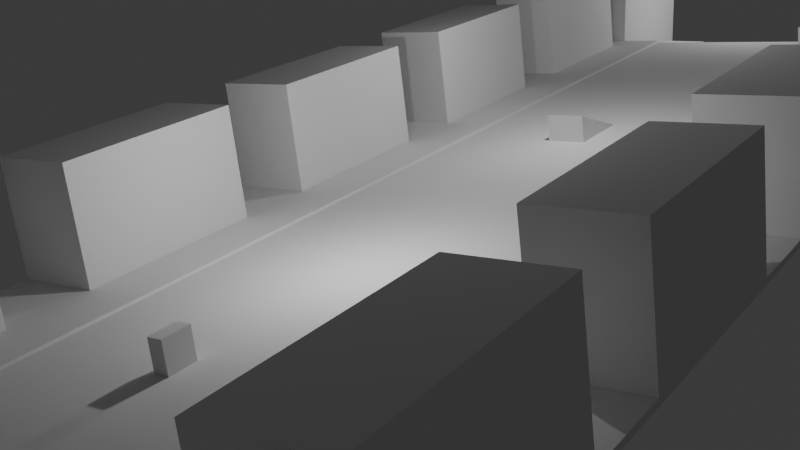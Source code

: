 # Source: jump_seq.blend  (saved by Blender 4.1.23; exported with 4.5.12 LTS)
import bpy
from mathutils import Matrix  # noqa: F401  (used for matrix-valued properties, if any)

bpy.ops.wm.read_factory_settings(use_empty=True)
scene = bpy.context.scene
scene.name = 'Scene'

# ---- collections
col_tools = bpy.data.collections.new('Tools'); scene.collection.children.link(col_tools)
col_buildings = bpy.data.collections.new('Buildings'); scene.collection.children.link(col_buildings)

# ---- world
world_world = bpy.data.worlds.new('World'); scene.world = world_world
world_world.use_nodes = True; world_world.node_tree.nodes.clear()
_N = world_world.node_tree.nodes; _L = world_world.node_tree.links
n0 = _N.new('ShaderNodeOutputWorld'); n0.name = 'World Output'; n0.location = (300, 300)
n1 = _N.new('ShaderNodeBackground'); n1.name = 'Background'; n1.location = (10, 300)
n1.inputs[0].default_value = (0.05088, 0.05088, 0.05088, 1.0)
_L.new(n1.outputs[0], n0.inputs[0])
n0.is_active_output = True
world_world.color = (0.05088, 0.05088, 0.05088)
world_world.use_sun_shadow = False
world_world.sun_shadow_jitter_overblur = 0.0

# ---- cameras
cam_camera = bpy.data.cameras.new('Camera')
cam_camera.clip_end = 100.0
cam_camera.ortho_scale = 7.314

# ---- lights
light_light = bpy.data.lights.new('Light', 'POINT')
light_light.transmission_factor = 0.0
light_light.use_soft_falloff = False
light_light.energy = 1000.0
light_light.shadow_soft_size = 0.1
light_light.shadow_maximum_resolution = 0.006
light_light.use_absolute_resolution = True
light_light_001 = bpy.data.lights.new('Light.001', 'POINT')
light_light_001.transmission_factor = 0.0
light_light_001.use_soft_falloff = False
light_light_001.energy = 1000.0
light_light_001.shadow_soft_size = 0.1
light_light_001.shadow_maximum_resolution = 0.006
light_light_001.use_absolute_resolution = True
light_light_002 = bpy.data.lights.new('Light.002', 'POINT')
light_light_002.transmission_factor = 0.0
light_light_002.use_soft_falloff = False
light_light_002.energy = 1000.0
light_light_002.shadow_soft_size = 0.1
light_light_002.shadow_maximum_resolution = 0.006
light_light_002.use_absolute_resolution = True

# ---- meshes
me_cube_002 = bpy.data.meshes.new('Cube.002')
me_cube_002.from_pydata([(-0.5, -0.25, 1.907e-06), (-0.5, -0.25, 1.0), (-0.5, 0.25, 1.907e-06), (-0.5, 0.25, 1.0), (0.5, -0.25, 1.907e-06), (0.5, -0.25, 1.0), (0.5, 0.25, 1.907e-06), (0.5, 0.25, 1.0)], [], [(0, 1, 3, 2), (2, 3, 7, 6), (6, 7, 5, 4), (4, 5, 1, 0), (2, 6, 4, 0), (7, 3, 1, 5)])
_uv = me_cube_002.uv_layers.new(name='UVMap')
_uv.uv.foreach_set('vector', [0.375, 0.0, 0.625, 0.0, 0.625, 0.25, 0.375, 0.25, 0.375, 0.25, 0.625, 0.25, 0.625, 0.5, 0.375, 0.5, 0.375, 0.5, 0.625, 0.5, 0.625, 0.75, 0.375, 0.75, 0.375, 0.75, 0.625, 0.75, 0.625, 1.0, 0.375, 1.0, 0.125, 0.5, 0.375, 0.5, 0.375, 0.75, 0.125, 0.75, 0.625, 0.5, 0.875, 0.5, 0.875, 0.75, 0.625, 0.75])
me_cube_002.update()
me_cube_001 = bpy.data.meshes.new('Cube.001')
me_cube_001.from_pydata([(-3.505, -10.5, -0.05106), (-3.505, -10.5, 0.05106), (-3.505, 10.5, -0.05106), (-3.505, 10.5, 0.05106), (3.505, -10.5, -0.05106), (3.505, -10.5, 0.05106), (3.505, 10.5, -0.05106), (3.505, 10.5, 0.05106), (-3.505, -10.5, -0.05106), (-3.505, -10.5, 0.05106), (-3.505, 10.5, -0.05106), (-3.505, 10.5, 0.05106), (-3.505, -10.5, -0.05106), (-3.505, -10.5, 0.05106), (-3.505, 10.5, -0.05106), (-3.505, 10.5, 0.05106), (-101.9, -10.5, -20.09), (-101.9, -10.5, -19.99), (-101.9, 10.5, -20.09), (-101.9, 10.5, -19.99), (-3.505, 5.508, 0.05106), (3.505, 5.509, 0.05106), (3.505, 10.5, 0.05106), (-3.505, 10.5, 0.05106), (-3.505, 5.508, 0.05106), (3.505, 5.509, 0.05106), (3.505, 10.5, 0.05106), (-3.505, 10.5, 0.05106), (-3.505, 5.508, 0.05106), (3.505, 5.509, 0.05106), (3.505, 10.5, 0.05106), (-3.505, 10.5, 0.05106), (-3.505, 5.508, 0.05106), (3.505, 5.509, 0.05106), (3.505, 10.5, 0.05106), (-3.505, 10.5, 0.05106), (-3.505, 5.508, 0.05106), (3.505, 5.509, 0.05106), (-3.505, 5.508, 0.05106), (3.505, 10.5, 0.05106), (-3.505, 10.5, 0.05106), (-3.505, 5.507, 0.05106), (3.505, 5.509, 0.05106), (-3.505, 10.5, 0.05106), (3.505, 10.5, 0.05106), (3.505, 5.509, 0.05106), (-3.505, -5.508, 0.05106), (3.505, -5.506, 0.05106), (3.505, -5.506, 0.1511), (-3.505, -5.508, 0.1511), (-3.505, -10.5, 0.1511), (3.505, -10.5, 0.1511), (3.505, 10.5, 0.1511), (-3.505, 10.5, 0.1511), (-3.505, 5.507, 0.1511), (3.505, 5.509, 0.1511), (-101.9, 5.507, -19.99), (-3.505, 10.5, 0.1515), (-101.9, 10.5, -19.89), (-3.505, 5.508, 0.1515), (-101.9, 5.507, -19.89), (-101.9, -5.509, -19.99), (-3.505, -10.5, 0.05106), (-101.9, -10.5, -19.99), (-3.505, -5.508, 0.05106), (-101.9, -5.509, -19.99), (-3.505, -10.5, 0.1511), (-101.9, -10.5, -19.89), (-3.505, -5.508, 0.1511), (-101.9, -5.509, -19.89), (-3.505, 5.508, -0.05106), (-3.505, -10.5, -0.05106), (-3.505, -5.507, -0.05106), (-101.9, -5.507, -20.09), (-101.9, 5.504, -20.09), (-3.505, 5.507, 0.05106), (-3.505, -5.508, 0.05106), (-101.9, 5.507, -19.99), (-101.9, -5.509, -19.99), (-101.9, -5.509, -19.99), (-3.505, 5.508, -0.05106), (-3.505, -5.507, -0.05106), (-101.9, -5.507, -20.09), (-101.9, 5.504, -20.09)], [(15, 23), (23, 27), (27, 31), (31, 35), (35, 40), (40, 41), (76, 78)], [(1, 46, 20, 3, 11, 9), (2, 3, 7, 6), (6, 7, 21, 47, 5, 4), (4, 5, 1, 0), (21, 20, 38, 45), (7, 3, 20, 46, 1, 5, 47, 21), (11, 10, 14, 15), (3, 2, 10, 11), (0, 1, 9, 8, 71), (13, 15, 19, 56, 61, 17), (8, 9, 13, 12), (9, 11, 15, 13), (10, 70, 72, 8, 12, 14), (16, 17, 61, 56, 19, 18, 74, 73), (14, 12, 16, 73, 74, 18), (15, 14, 18, 19), (12, 13, 17, 16), (20, 21, 25, 24), (21, 7, 22, 25), (24, 25, 29, 28), (25, 22, 26, 29), (28, 29, 33, 32), (29, 26, 30, 33), (32, 33, 37, 36), (33, 30, 34, 37), (40, 39, 44, 43), (36, 37, 42, 41), (37, 34, 39, 42), (47, 46, 49, 48), (46, 13, 50, 49), (5, 47, 48, 51), (48, 49, 50, 51), (13, 5, 51, 50), (35, 34, 45, 41), (53, 54, 55, 52), (45, 34, 52, 55), (35, 41, 54, 53), (34, 35, 53, 52), (41, 45, 55, 54), (20, 24, 38), (56, 20, 59, 60), (60, 59, 57, 58), (20, 3, 57, 59), (3, 19, 58, 57), (19, 56, 60, 58), (17, 1, 62, 63), (65, 63, 67, 69), (61, 17, 63, 65), (1, 46, 64, 62), (46, 61, 65, 64), (67, 66, 68, 69), (64, 65, 69, 68), (62, 64, 68, 66), (63, 62, 66, 67), (76, 75, 80, 77, 83, 82, 79, 78, 81), (78, 79, 82), (83, 77, 78, 82), (78, 77, 80, 81), (80, 75, 76, 81)])
_uv = me_cube_001.uv_layers.new(name='UVMap')
_uv.uv.foreach_set('vector', [0.875, 0.75, 0.875, 0.6875, 0.875, 0.625, 0.875, 0.5, 0.875, 0.5, 0.875, 0.75, 0.375, 0.25, 0.625, 0.25, 0.625, 0.5, 0.375, 0.5, 0.375, 0.5, 0.625, 0.5, 0.625, 0.625, 0.625, 0.6875, 0.625, 0.75, 0.375, 0.75, 0.375, 0.75, 0.625, 0.75, 0.625, 1.0, 0.375, 1.0, 0.0, 0.0, 0.0, 0.0, 0.0, 0.0, 0.0, 0.0, 0.625, 0.5, 0.875, 0.5, 0.875, 0.625, 0.875, 0.6875, 0.875, 0.75, 0.625, 0.75, 0.625, 0.6875, 0.625, 0.625, 0.625, 0.25, 0.375, 0.25, 0.375, 0.25, 0.625, 0.25, 0.625, 0.25, 0.375, 0.25, 0.375, 0.25, 0.625, 0.25, 0.375, 1.0, 0.625, 1.0, 0.625, 1.0, 0.375, 1.0, 0.375, 1.0, 0.875, 0.75, 0.875, 0.5, 0.875, 0.5, 0.875, 0.625, 0.875, 0.6875, 0.875, 0.75, 0.375, 1.0, 0.625, 1.0, 0.625, 1.0, 0.375, 1.0, 0.875, 0.75, 0.875, 0.5, 0.875, 0.5, 0.875, 0.75, 0.125, 0.5, 0.125, 0.625, 0.125, 0.6875, 0.125, 0.75, 0.125, 0.75, 0.125, 0.5, 0.375, 0.0, 0.625, 0.0, 0.625, 0.0625, 0.625, 0.125, 0.625, 0.25, 0.375, 0.25, 0.375, 0.1875, 0.375, 0.125, 0.125, 0.5, 0.125, 0.75, 0.125, 0.75, 0.125, 0.625, 0.125, 0.5625, 0.125, 0.5, 0.625, 0.25, 0.375, 0.25, 0.375, 0.25, 0.625, 0.25, 0.375, 1.0, 0.625, 1.0, 0.625, 1.0, 0.375, 1.0, 0.0, 0.0, 0.0, 0.0, 0.0, 0.0, 0.0, 0.0, 0.625, 0.625, 0.625, 0.5, 0.625, 0.5, 0.625, 0.625, 0.0, 0.0, 0.0, 0.0, 0.0, 0.0, 0.0, 0.0, 0.625, 0.625, 0.625, 0.5, 0.625, 0.5, 0.625, 0.625, 0.0, 0.0, 0.0, 0.0, 0.0, 0.0, 0.0, 0.0, 0.625, 0.625, 0.625, 0.5, 0.625, 0.5, 0.625, 0.625, 0.0, 0.0, 0.0, 0.0, 0.0, 0.0, 0.0, 0.0, 0.625, 0.625, 0.625, 0.5, 0.625, 0.5, 0.625, 0.625, 0.0, 0.0, 0.0, 0.0, 0.0, 0.0, 0.0, 0.0, 0.0, 0.0, 0.0, 0.0, 0.0, 0.0, 0.0, 0.0, 0.625, 0.625, 0.625, 0.5, 0.625, 0.5, 0.625, 0.625, 0.0, 0.0, 0.0, 0.0, 0.0, 0.0, 0.0, 0.0, 0.0, 0.0, 0.0, 0.0, 0.0, 0.0, 0.0, 0.0, 0.625, 0.75, 0.625, 0.6875, 0.625, 0.6875, 0.625, 0.75, 0.0, 0.0, 0.0, 0.0, 0.0, 0.0, 0.0, 0.0, 0.0, 0.0, 0.0, 0.0, 0.0, 0.0, 0.0, 0.0, 0.0, 0.0, 0.0, 0.0, 0.0, 0.0, 0.0, 0.0, 0.0, 0.0, 0.0, 0.0, 0.0, 0.0, 0.0, 0.0, 0.0, 0.0, 0.0, 0.0, 0.0, 0.0, 0.0, 0.0, 0.0, 0.0, 0.0, 0.0, 0.0, 0.0, 0.0, 0.0, 0.0, 0.0, 0.0, 0.0, 0.0, 0.0, 0.0, 0.0, 0.0, 0.0, 0.0, 0.0, 0.0, 0.0, 0.0, 0.0, 0.0, 0.0, 0.0, 0.0, 0.0, 0.0, 0.0, 0.0, 0.0, 0.0, 0.0, 0.0, 0.0, 0.0, 0.0, 0.0, 0.0, 0.0, 0.0, 0.0, 0.0, 0.0, 0.875, 0.625, 0.875, 0.5, 0.875, 0.5, 0.875, 0.625, 0.0, 0.0, 0.0, 0.0, 0.0, 0.0, 0.0, 0.0, 0.625, 0.25, 0.625, 0.125, 0.625, 0.125, 0.625, 0.25, 0.0, 0.0, 0.0, 0.0, 0.0, 0.0, 0.0, 0.0, 0.625, 0.0625, 0.625, 0.0, 0.625, 0.0, 0.625, 0.0625, 0.625, 0.0625, 0.625, 0.0, 0.625, 0.0, 0.625, 0.0625, 0.875, 0.75, 0.875, 0.6875, 0.875, 0.6875, 0.875, 0.75, 0.0, 0.0, 0.0, 0.0, 0.0, 0.0, 0.0, 0.0, 0.0, 0.0, 0.0, 0.0, 0.0, 0.0, 0.0, 0.0, 0.0, 0.0, 0.0, 0.0, 0.0, 0.0, 0.0, 0.0, 0.875, 0.75, 0.875, 0.6875, 0.875, 0.6875, 0.875, 0.75, 0.0, 0.0, 0.0, 0.0, 0.0, 0.0, 0.0, 0.0, 0.0, 0.0, 0.0, 0.0, 0.0, 0.0, 0.0, 0.0, 0.375, 0.1875, 0.375, 0.125, 0.625, 0.0625, 0.625, 0.0625, 0.0, 0.0, 0.625, 0.0625, 0.625, 0.0625, 0.375, 0.125, 0.375, 0.1875, 0.0, 0.0, 0.625, 0.0625, 0.375, 0.125, 0.625, 0.0625, 0.0, 0.0, 0.0, 0.0, 0.0, 0.0, 0.0, 0.0, 0.0, 0.0, 0.0, 0.0, 0.0, 0.0])
me_cube_001.update()
me_cube_005 = bpy.data.meshes.new('Cube.005')
me_cube_005.from_pydata([(-3.5, -1.498, 0.0), (-3.5, -1.498, 4.0), (-3.5, 1.498, 0.0), (-3.5, 1.498, 4.0), (3.5, -1.498, 0.0), (3.5, 1.498, 0.0)], [], [(0, 1, 3, 2), (1, 0, 4), (2, 3, 5), (2, 5, 4, 0), (4, 1, 3, 5)])
_uv = me_cube_005.uv_layers.new(name='UVMap')
_uv.uv.foreach_set('vector', [0.375, 0.0, 0.625, 0.0, 0.625, 0.25, 0.375, 0.25, 0.0, 0.0, 0.125, 0.75, 0.0, 0.0, 0.125, 0.5, 0.0, 0.0, 0.375, 0.5, 0.125, 0.5, 0.375, 0.5, 0.375, 0.75, 0.125, 0.75, 0.0, 0.0, 0.0, 0.0, 0.625, 0.25, 0.375, 0.5])
me_cube_005.update()
me_cube_003 = bpy.data.meshes.new('Cube.003')
me_cube_003.from_pydata([(-3.5, -1.498, -2.0), (-3.5, -1.498, 2.0), (-3.5, 1.498, -2.0), (-3.5, 1.498, 2.0), (3.5, -1.498, -2.0), (3.5, -1.498, 2.0), (3.5, 1.498, -2.0), (3.5, 1.498, 2.0)], [], [(0, 1, 3, 2), (2, 3, 7, 6), (6, 7, 5, 4), (4, 5, 1, 0), (2, 6, 4, 0), (7, 3, 1, 5)])
_uv = me_cube_003.uv_layers.new(name='UVMap')
_uv.uv.foreach_set('vector', [0.375, 0.0, 0.625, 0.0, 0.625, 0.25, 0.375, 0.25, 0.375, 0.25, 0.625, 0.25, 0.625, 0.5, 0.375, 0.5, 0.375, 0.5, 0.625, 0.5, 0.625, 0.75, 0.375, 0.75, 0.375, 0.75, 0.625, 0.75, 0.625, 1.0, 0.375, 1.0, 0.125, 0.5, 0.375, 0.5, 0.375, 0.75, 0.125, 0.75, 0.625, 0.5, 0.875, 0.5, 0.875, 0.75, 0.625, 0.75])
me_cube_003.update()
me_cube_004 = bpy.data.meshes.new('Cube.004')
me_cube_004.from_pydata([(-3.5, -1.498, -2.0), (-3.5, -1.498, 2.0), (-3.5, 1.498, -2.0), (-3.5, 1.498, 2.0), (3.5, -1.498, -2.0), (3.5, -1.498, 2.0), (3.5, 1.498, -2.0), (3.5, 1.498, 2.0)], [], [(0, 1, 3, 2), (2, 3, 7, 6), (6, 7, 5, 4), (4, 5, 1, 0), (2, 6, 4, 0), (7, 3, 1, 5)])
_uv = me_cube_004.uv_layers.new(name='UVMap')
_uv.uv.foreach_set('vector', [0.375, 0.0, 0.625, 0.0, 0.625, 0.25, 0.375, 0.25, 0.375, 0.25, 0.625, 0.25, 0.625, 0.5, 0.375, 0.5, 0.375, 0.5, 0.625, 0.5, 0.625, 0.75, 0.375, 0.75, 0.375, 0.75, 0.625, 0.75, 0.625, 1.0, 0.375, 1.0, 0.125, 0.5, 0.375, 0.5, 0.375, 0.75, 0.125, 0.75, 0.625, 0.5, 0.875, 0.5, 0.875, 0.75, 0.625, 0.75])
me_cube_004.update()
me_cube_012 = bpy.data.meshes.new('Cube.012')
me_cube_012.from_pydata([(-3.5, -1.498, -2.0), (-3.5, -1.498, 2.0), (-3.5, 1.498, -2.0), (-3.5, 1.498, 2.0), (3.5, -1.498, -2.0), (3.5, -1.498, 2.0), (3.5, 1.498, -2.0), (3.5, 1.498, 2.0)], [], [(0, 1, 3, 2), (2, 3, 7, 6), (6, 7, 5, 4), (4, 5, 1, 0), (2, 6, 4, 0), (7, 3, 1, 5)])
_uv = me_cube_012.uv_layers.new(name='UVMap')
_uv.uv.foreach_set('vector', [0.375, 0.0, 0.625, 0.0, 0.625, 0.25, 0.375, 0.25, 0.375, 0.25, 0.625, 0.25, 0.625, 0.5, 0.375, 0.5, 0.375, 0.5, 0.625, 0.5, 0.625, 0.75, 0.375, 0.75, 0.375, 0.75, 0.625, 0.75, 0.625, 1.0, 0.375, 1.0, 0.125, 0.5, 0.375, 0.5, 0.375, 0.75, 0.125, 0.75, 0.625, 0.5, 0.875, 0.5, 0.875, 0.75, 0.625, 0.75])
me_cube_012.update()
me_cube_007 = bpy.data.meshes.new('Cube.007')
me_cube_007.from_pydata([(-3.5, -1.498, -2.0), (-3.5, -1.498, 2.0), (-3.5, 1.498, -2.0), (-3.5, 1.498, 2.0), (3.5, -1.498, -2.0), (3.5, -1.498, 2.0), (3.5, 1.498, -2.0), (3.5, 1.498, 2.0)], [], [(0, 1, 3, 2), (2, 3, 7, 6), (6, 7, 5, 4), (4, 5, 1, 0), (2, 6, 4, 0), (7, 3, 1, 5)])
_uv = me_cube_007.uv_layers.new(name='UVMap')
_uv.uv.foreach_set('vector', [0.375, 0.0, 0.625, 0.0, 0.625, 0.25, 0.375, 0.25, 0.375, 0.25, 0.625, 0.25, 0.625, 0.5, 0.375, 0.5, 0.375, 0.5, 0.625, 0.5, 0.625, 0.75, 0.375, 0.75, 0.375, 0.75, 0.625, 0.75, 0.625, 1.0, 0.375, 1.0, 0.125, 0.5, 0.375, 0.5, 0.375, 0.75, 0.125, 0.75, 0.625, 0.5, 0.875, 0.5, 0.875, 0.75, 0.625, 0.75])
me_cube_007.update()
me_cube_013 = bpy.data.meshes.new('Cube.013')
me_cube_013.from_pydata([(-3.5, -1.498, -2.0), (-3.5, -1.498, 2.0), (-3.5, 1.498, -2.0), (-3.5, 1.498, 2.0), (3.5, -1.498, -2.0), (3.5, -1.498, 2.0), (3.5, 1.498, -2.0), (3.5, 1.498, 2.0)], [], [(0, 1, 3, 2), (2, 3, 7, 6), (6, 7, 5, 4), (4, 5, 1, 0), (2, 6, 4, 0), (7, 3, 1, 5)])
_uv = me_cube_013.uv_layers.new(name='UVMap')
_uv.uv.foreach_set('vector', [0.375, 0.0, 0.625, 0.0, 0.625, 0.25, 0.375, 0.25, 0.375, 0.25, 0.625, 0.25, 0.625, 0.5, 0.375, 0.5, 0.375, 0.5, 0.625, 0.5, 0.625, 0.75, 0.375, 0.75, 0.375, 0.75, 0.625, 0.75, 0.625, 1.0, 0.375, 1.0, 0.125, 0.5, 0.375, 0.5, 0.375, 0.75, 0.125, 0.75, 0.625, 0.5, 0.875, 0.5, 0.875, 0.75, 0.625, 0.75])
me_cube_013.update()
me_cube_009 = bpy.data.meshes.new('Cube.009')
me_cube_009.from_pydata([(-3.5, -1.498, -2.0), (-3.5, -1.498, 2.0), (-3.5, 1.498, -2.0), (-3.5, 1.498, 2.0), (3.5, -1.498, -2.0), (3.5, -1.498, 2.0), (3.5, 1.498, -2.0), (3.5, 1.498, 2.0)], [], [(0, 1, 3, 2), (2, 3, 7, 6), (6, 7, 5, 4), (4, 5, 1, 0), (2, 6, 4, 0), (7, 3, 1, 5)])
_uv = me_cube_009.uv_layers.new(name='UVMap')
_uv.uv.foreach_set('vector', [0.375, 0.0, 0.625, 0.0, 0.625, 0.25, 0.375, 0.25, 0.375, 0.25, 0.625, 0.25, 0.625, 0.5, 0.375, 0.5, 0.375, 0.5, 0.625, 0.5, 0.625, 0.75, 0.375, 0.75, 0.375, 0.75, 0.625, 0.75, 0.625, 1.0, 0.375, 1.0, 0.125, 0.5, 0.375, 0.5, 0.375, 0.75, 0.125, 0.75, 0.625, 0.5, 0.875, 0.5, 0.875, 0.75, 0.625, 0.75])
me_cube_009.update()
me_cube_010 = bpy.data.meshes.new('Cube.010')
me_cube_010.from_pydata([(-3.5, -1.498, -2.0), (-3.5, -1.498, 2.0), (-3.5, 1.498, -2.0), (-3.5, 1.498, 2.0), (3.5, -1.498, -2.0), (3.5, -1.498, 2.0), (3.5, 1.498, -2.0), (3.5, 1.498, 2.0)], [], [(0, 1, 3, 2), (2, 3, 7, 6), (6, 7, 5, 4), (4, 5, 1, 0), (2, 6, 4, 0), (7, 3, 1, 5)])
_uv = me_cube_010.uv_layers.new(name='UVMap')
_uv.uv.foreach_set('vector', [0.375, 0.0, 0.625, 0.0, 0.625, 0.25, 0.375, 0.25, 0.375, 0.25, 0.625, 0.25, 0.625, 0.5, 0.375, 0.5, 0.375, 0.5, 0.625, 0.5, 0.625, 0.75, 0.375, 0.75, 0.375, 0.75, 0.625, 0.75, 0.625, 1.0, 0.375, 1.0, 0.125, 0.5, 0.375, 0.5, 0.375, 0.75, 0.125, 0.75, 0.625, 0.5, 0.875, 0.5, 0.875, 0.75, 0.625, 0.75])
me_cube_010.update()
me_cube_011 = bpy.data.meshes.new('Cube.011')
me_cube_011.from_pydata([(-3.5, -1.498, -2.0), (-3.5, -1.498, 2.0), (-3.5, 1.498, -2.0), (-3.5, 1.498, 2.0), (3.5, -1.498, -2.0), (3.5, -1.498, 2.0), (3.5, 1.498, -2.0), (3.5, 1.498, 2.0)], [], [(0, 1, 3, 2), (2, 3, 7, 6), (6, 7, 5, 4), (4, 5, 1, 0), (2, 6, 4, 0), (7, 3, 1, 5)])
_uv = me_cube_011.uv_layers.new(name='UVMap')
_uv.uv.foreach_set('vector', [0.375, 0.0, 0.625, 0.0, 0.625, 0.25, 0.375, 0.25, 0.375, 0.25, 0.625, 0.25, 0.625, 0.5, 0.375, 0.5, 0.375, 0.5, 0.625, 0.5, 0.625, 0.75, 0.375, 0.75, 0.375, 0.75, 0.625, 0.75, 0.625, 1.0, 0.375, 1.0, 0.125, 0.5, 0.375, 0.5, 0.375, 0.75, 0.125, 0.75, 0.625, 0.5, 0.875, 0.5, 0.875, 0.75, 0.625, 0.75])
me_cube_011.update()
me_cube_014 = bpy.data.meshes.new('Cube.014')
me_cube_014.from_pydata([(-3.5, -1.498, -2.0), (-3.5, -1.498, 2.0), (-3.5, 1.498, -2.0), (-3.5, 1.498, 2.0), (3.5, -1.498, -2.0), (3.5, -1.498, 2.0), (3.5, 1.498, -2.0), (3.5, 1.498, 2.0)], [], [(0, 1, 3, 2), (2, 3, 7, 6), (6, 7, 5, 4), (4, 5, 1, 0), (2, 6, 4, 0), (7, 3, 1, 5)])
_uv = me_cube_014.uv_layers.new(name='UVMap')
_uv.uv.foreach_set('vector', [0.375, 0.0, 0.625, 0.0, 0.625, 0.25, 0.375, 0.25, 0.375, 0.25, 0.625, 0.25, 0.625, 0.5, 0.375, 0.5, 0.375, 0.5, 0.625, 0.5, 0.625, 0.75, 0.375, 0.75, 0.375, 0.75, 0.625, 0.75, 0.625, 1.0, 0.375, 1.0, 0.125, 0.5, 0.375, 0.5, 0.375, 0.75, 0.125, 0.75, 0.625, 0.5, 0.875, 0.5, 0.875, 0.75, 0.625, 0.75])
me_cube_014.update()
me_cube_015 = bpy.data.meshes.new('Cube.015')
me_cube_015.from_pydata([(-3.5, -1.498, -2.0), (-3.5, -1.498, 2.0), (-3.5, 1.498, -2.0), (-3.5, 1.498, 2.0), (3.5, -1.498, -2.0), (3.5, -1.498, 2.0), (3.5, 1.498, -2.0), (3.5, 1.498, 2.0)], [], [(0, 1, 3, 2), (2, 3, 7, 6), (6, 7, 5, 4), (4, 5, 1, 0), (2, 6, 4, 0), (7, 3, 1, 5)])
_uv = me_cube_015.uv_layers.new(name='UVMap')
_uv.uv.foreach_set('vector', [0.375, 0.0, 0.625, 0.0, 0.625, 0.25, 0.375, 0.25, 0.375, 0.25, 0.625, 0.25, 0.625, 0.5, 0.375, 0.5, 0.375, 0.5, 0.625, 0.5, 0.625, 0.75, 0.375, 0.75, 0.375, 0.75, 0.625, 0.75, 0.625, 1.0, 0.375, 1.0, 0.125, 0.5, 0.375, 0.5, 0.375, 0.75, 0.125, 0.75, 0.625, 0.5, 0.875, 0.5, 0.875, 0.75, 0.625, 0.75])
me_cube_015.update()
me_cube_016 = bpy.data.meshes.new('Cube.016')
me_cube_016.from_pydata([(-3.5, -1.498, -2.0), (-3.5, -1.498, 2.0), (-3.5, 1.498, -2.0), (-3.5, 1.498, 2.0), (3.5, -1.498, -2.0), (3.5, -1.498, 2.0), (3.5, 1.498, -2.0), (3.5, 1.498, 2.0)], [], [(0, 1, 3, 2), (2, 3, 7, 6), (6, 7, 5, 4), (4, 5, 1, 0), (2, 6, 4, 0), (7, 3, 1, 5)])
_uv = me_cube_016.uv_layers.new(name='UVMap')
_uv.uv.foreach_set('vector', [0.375, 0.0, 0.625, 0.0, 0.625, 0.25, 0.375, 0.25, 0.375, 0.25, 0.625, 0.25, 0.625, 0.5, 0.375, 0.5, 0.375, 0.5, 0.625, 0.5, 0.625, 0.75, 0.375, 0.75, 0.375, 0.75, 0.625, 0.75, 0.625, 1.0, 0.375, 1.0, 0.125, 0.5, 0.375, 0.5, 0.375, 0.75, 0.125, 0.75, 0.625, 0.5, 0.875, 0.5, 0.875, 0.75, 0.625, 0.75])
me_cube_016.update()
me_cube_017 = bpy.data.meshes.new('Cube.017')
me_cube_017.from_pydata([(-3.5, -1.498, -2.0), (-3.5, -1.498, 2.0), (-3.5, 1.498, -2.0), (-3.5, 1.498, 2.0), (3.5, -1.498, -2.0), (3.5, -1.498, 2.0), (3.5, 1.498, -2.0), (3.5, 1.498, 2.0)], [], [(0, 1, 3, 2), (2, 3, 7, 6), (6, 7, 5, 4), (4, 5, 1, 0), (2, 6, 4, 0), (7, 3, 1, 5)])
_uv = me_cube_017.uv_layers.new(name='UVMap')
_uv.uv.foreach_set('vector', [0.375, 0.0, 0.625, 0.0, 0.625, 0.25, 0.375, 0.25, 0.375, 0.25, 0.625, 0.25, 0.625, 0.5, 0.375, 0.5, 0.375, 0.5, 0.625, 0.5, 0.625, 0.75, 0.375, 0.75, 0.375, 0.75, 0.625, 0.75, 0.625, 1.0, 0.375, 1.0, 0.125, 0.5, 0.375, 0.5, 0.375, 0.75, 0.125, 0.75, 0.625, 0.5, 0.875, 0.5, 0.875, 0.75, 0.625, 0.75])
me_cube_017.update()
me_cube_018 = bpy.data.meshes.new('Cube.018')
me_cube_018.from_pydata([(-3.5, -1.498, -2.0), (-3.5, -1.498, 2.0), (-3.5, 1.498, -2.0), (-3.5, 1.498, 2.0), (3.5, -1.498, -2.0), (3.5, -1.498, 2.0), (3.5, 1.498, -2.0), (3.5, 1.498, 2.0)], [], [(0, 1, 3, 2), (2, 3, 7, 6), (6, 7, 5, 4), (4, 5, 1, 0), (2, 6, 4, 0), (7, 3, 1, 5)])
_uv = me_cube_018.uv_layers.new(name='UVMap')
_uv.uv.foreach_set('vector', [0.375, 0.0, 0.625, 0.0, 0.625, 0.25, 0.375, 0.25, 0.375, 0.25, 0.625, 0.25, 0.625, 0.5, 0.375, 0.5, 0.375, 0.5, 0.625, 0.5, 0.625, 0.75, 0.375, 0.75, 0.375, 0.75, 0.625, 0.75, 0.625, 1.0, 0.375, 1.0, 0.125, 0.5, 0.375, 0.5, 0.375, 0.75, 0.125, 0.75, 0.625, 0.5, 0.875, 0.5, 0.875, 0.75, 0.625, 0.75])
me_cube_018.update()
me_cube_019 = bpy.data.meshes.new('Cube.019')
me_cube_019.from_pydata([(-3.5, -1.498, -2.0), (-3.5, -1.498, 2.0), (-3.5, 1.498, -2.0), (-3.5, 1.498, 2.0), (3.5, -1.498, -2.0), (3.5, -1.498, 2.0), (3.5, 1.498, -2.0), (3.5, 1.498, 2.0)], [], [(0, 1, 3, 2), (2, 3, 7, 6), (6, 7, 5, 4), (4, 5, 1, 0), (2, 6, 4, 0), (7, 3, 1, 5)])
_uv = me_cube_019.uv_layers.new(name='UVMap')
_uv.uv.foreach_set('vector', [0.375, 0.0, 0.625, 0.0, 0.625, 0.25, 0.375, 0.25, 0.375, 0.25, 0.625, 0.25, 0.625, 0.5, 0.375, 0.5, 0.375, 0.5, 0.625, 0.5, 0.625, 0.75, 0.375, 0.75, 0.375, 0.75, 0.625, 0.75, 0.625, 1.0, 0.375, 1.0, 0.125, 0.5, 0.375, 0.5, 0.375, 0.75, 0.125, 0.75, 0.625, 0.5, 0.875, 0.5, 0.875, 0.75, 0.625, 0.75])
me_cube_019.update()
me_cube_020 = bpy.data.meshes.new('Cube.020')
me_cube_020.from_pydata([(-3.5, -1.498, -2.0), (-3.5, -1.498, 2.0), (-3.5, 1.498, -2.0), (-3.5, 1.498, 2.0), (3.5, -1.498, -2.0), (3.5, -1.498, 2.0), (3.5, 1.498, -2.0), (3.5, 1.498, 2.0)], [], [(0, 1, 3, 2), (2, 3, 7, 6), (6, 7, 5, 4), (4, 5, 1, 0), (2, 6, 4, 0), (7, 3, 1, 5)])
_uv = me_cube_020.uv_layers.new(name='UVMap')
_uv.uv.foreach_set('vector', [0.375, 0.0, 0.625, 0.0, 0.625, 0.25, 0.375, 0.25, 0.375, 0.25, 0.625, 0.25, 0.625, 0.5, 0.375, 0.5, 0.375, 0.5, 0.625, 0.5, 0.625, 0.75, 0.375, 0.75, 0.375, 0.75, 0.625, 0.75, 0.625, 1.0, 0.375, 1.0, 0.125, 0.5, 0.375, 0.5, 0.375, 0.75, 0.125, 0.75, 0.625, 0.5, 0.875, 0.5, 0.875, 0.75, 0.625, 0.75])
me_cube_020.update()
me_cube_021 = bpy.data.meshes.new('Cube.021')
me_cube_021.from_pydata([(-3.5, -1.498, -2.0), (-3.5, -1.498, 2.0), (-3.5, 1.498, -2.0), (-3.5, 1.498, 2.0), (3.5, -1.498, -2.0), (3.5, -1.498, 2.0), (3.5, 1.498, -2.0), (3.5, 1.498, 2.0)], [], [(0, 1, 3, 2), (2, 3, 7, 6), (6, 7, 5, 4), (4, 5, 1, 0), (2, 6, 4, 0), (7, 3, 1, 5)])
_uv = me_cube_021.uv_layers.new(name='UVMap')
_uv.uv.foreach_set('vector', [0.375, 0.0, 0.625, 0.0, 0.625, 0.25, 0.375, 0.25, 0.375, 0.25, 0.625, 0.25, 0.625, 0.5, 0.375, 0.5, 0.375, 0.5, 0.625, 0.5, 0.625, 0.75, 0.375, 0.75, 0.375, 0.75, 0.625, 0.75, 0.625, 1.0, 0.375, 1.0, 0.125, 0.5, 0.375, 0.5, 0.375, 0.75, 0.125, 0.75, 0.625, 0.5, 0.875, 0.5, 0.875, 0.75, 0.625, 0.75])
me_cube_021.update()
me_cube_022 = bpy.data.meshes.new('Cube.022')
me_cube_022.from_pydata([(-3.5, -1.498, -2.0), (-3.5, -1.498, 2.0), (-3.5, 1.498, -2.0), (-3.5, 1.498, 2.0), (3.5, -1.498, -2.0), (3.5, -1.498, 2.0), (3.5, 1.498, -2.0), (3.5, 1.498, 2.0)], [], [(0, 1, 3, 2), (2, 3, 7, 6), (6, 7, 5, 4), (4, 5, 1, 0), (2, 6, 4, 0), (7, 3, 1, 5)])
_uv = me_cube_022.uv_layers.new(name='UVMap')
_uv.uv.foreach_set('vector', [0.375, 0.0, 0.625, 0.0, 0.625, 0.25, 0.375, 0.25, 0.375, 0.25, 0.625, 0.25, 0.625, 0.5, 0.375, 0.5, 0.375, 0.5, 0.625, 0.5, 0.625, 0.75, 0.375, 0.75, 0.375, 0.75, 0.625, 0.75, 0.625, 1.0, 0.375, 1.0, 0.125, 0.5, 0.375, 0.5, 0.375, 0.75, 0.125, 0.75, 0.625, 0.5, 0.875, 0.5, 0.875, 0.75, 0.625, 0.75])
me_cube_022.update()
me_cube_023 = bpy.data.meshes.new('Cube.023')
me_cube_023.from_pydata([(-3.5, -1.498, -2.0), (-3.5, -1.498, 2.0), (-3.5, 1.498, -2.0), (-3.5, 1.498, 2.0), (3.5, -1.498, -2.0), (3.5, -1.498, 2.0), (3.5, 1.498, -2.0), (3.5, 1.498, 2.0)], [], [(0, 1, 3, 2), (2, 3, 7, 6), (6, 7, 5, 4), (4, 5, 1, 0), (2, 6, 4, 0), (7, 3, 1, 5)])
_uv = me_cube_023.uv_layers.new(name='UVMap')
_uv.uv.foreach_set('vector', [0.375, 0.0, 0.625, 0.0, 0.625, 0.25, 0.375, 0.25, 0.375, 0.25, 0.625, 0.25, 0.625, 0.5, 0.375, 0.5, 0.375, 0.5, 0.625, 0.5, 0.625, 0.75, 0.375, 0.75, 0.375, 0.75, 0.625, 0.75, 0.625, 1.0, 0.375, 1.0, 0.125, 0.5, 0.375, 0.5, 0.375, 0.75, 0.125, 0.75, 0.625, 0.5, 0.875, 0.5, 0.875, 0.75, 0.625, 0.75])
me_cube_023.update()
me_cube_024 = bpy.data.meshes.new('Cube.024')
me_cube_024.from_pydata([(-3.5, -1.498, -2.0), (-3.5, -1.498, 2.0), (-3.5, 1.498, -2.0), (-3.5, 1.498, 2.0), (3.5, -1.498, -2.0), (3.5, -1.498, 2.0), (3.5, 1.498, -2.0), (3.5, 1.498, 2.0)], [], [(0, 1, 3, 2), (2, 3, 7, 6), (6, 7, 5, 4), (4, 5, 1, 0), (2, 6, 4, 0), (7, 3, 1, 5)])
_uv = me_cube_024.uv_layers.new(name='UVMap')
_uv.uv.foreach_set('vector', [0.375, 0.0, 0.625, 0.0, 0.625, 0.25, 0.375, 0.25, 0.375, 0.25, 0.625, 0.25, 0.625, 0.5, 0.375, 0.5, 0.375, 0.5, 0.625, 0.5, 0.625, 0.75, 0.375, 0.75, 0.375, 0.75, 0.625, 0.75, 0.625, 1.0, 0.375, 1.0, 0.125, 0.5, 0.375, 0.5, 0.375, 0.75, 0.125, 0.75, 0.625, 0.5, 0.875, 0.5, 0.875, 0.75, 0.625, 0.75])
me_cube_024.update()
me_cube_025 = bpy.data.meshes.new('Cube.025')
me_cube_025.from_pydata([(-3.5, -1.498, -2.0), (-3.5, -1.498, 2.0), (-3.5, 1.498, -2.0), (-3.5, 1.498, 2.0), (3.5, -1.498, -2.0), (3.5, -1.498, 2.0), (3.5, 1.498, -2.0), (3.5, 1.498, 2.0)], [], [(0, 1, 3, 2), (2, 3, 7, 6), (6, 7, 5, 4), (4, 5, 1, 0), (2, 6, 4, 0), (7, 3, 1, 5)])
_uv = me_cube_025.uv_layers.new(name='UVMap')
_uv.uv.foreach_set('vector', [0.375, 0.0, 0.625, 0.0, 0.625, 0.25, 0.375, 0.25, 0.375, 0.25, 0.625, 0.25, 0.625, 0.5, 0.375, 0.5, 0.375, 0.5, 0.625, 0.5, 0.625, 0.75, 0.375, 0.75, 0.375, 0.75, 0.625, 0.75, 0.625, 1.0, 0.375, 1.0, 0.125, 0.5, 0.375, 0.5, 0.375, 0.75, 0.125, 0.75, 0.625, 0.5, 0.875, 0.5, 0.875, 0.75, 0.625, 0.75])
me_cube_025.update()
me_cube_026 = bpy.data.meshes.new('Cube.026')
me_cube_026.from_pydata([(-3.5, -1.498, -2.0), (-3.5, -1.498, 2.0), (-3.5, 1.498, -2.0), (-3.5, 1.498, 2.0), (3.5, -1.498, -2.0), (3.5, -1.498, 2.0), (3.5, 1.498, -2.0), (3.5, 1.498, 2.0)], [], [(0, 1, 3, 2), (2, 3, 7, 6), (6, 7, 5, 4), (4, 5, 1, 0), (2, 6, 4, 0), (7, 3, 1, 5)])
_uv = me_cube_026.uv_layers.new(name='UVMap')
_uv.uv.foreach_set('vector', [0.375, 0.0, 0.625, 0.0, 0.625, 0.25, 0.375, 0.25, 0.375, 0.25, 0.625, 0.25, 0.625, 0.5, 0.375, 0.5, 0.375, 0.5, 0.625, 0.5, 0.625, 0.75, 0.375, 0.75, 0.375, 0.75, 0.625, 0.75, 0.625, 1.0, 0.375, 1.0, 0.125, 0.5, 0.375, 0.5, 0.375, 0.75, 0.125, 0.75, 0.625, 0.5, 0.875, 0.5, 0.875, 0.75, 0.625, 0.75])
me_cube_026.update()
me_cube_027 = bpy.data.meshes.new('Cube.027')
me_cube_027.from_pydata([(-3.5, -1.498, -2.0), (-3.5, -1.498, 2.0), (-3.5, 1.498, -2.0), (-3.5, 1.498, 2.0), (3.5, -1.498, -2.0), (3.5, -1.498, 2.0), (3.5, 1.498, -2.0), (3.5, 1.498, 2.0)], [], [(0, 1, 3, 2), (2, 3, 7, 6), (6, 7, 5, 4), (4, 5, 1, 0), (2, 6, 4, 0), (7, 3, 1, 5)])
_uv = me_cube_027.uv_layers.new(name='UVMap')
_uv.uv.foreach_set('vector', [0.375, 0.0, 0.625, 0.0, 0.625, 0.25, 0.375, 0.25, 0.375, 0.25, 0.625, 0.25, 0.625, 0.5, 0.375, 0.5, 0.375, 0.5, 0.625, 0.5, 0.625, 0.75, 0.375, 0.75, 0.375, 0.75, 0.625, 0.75, 0.625, 1.0, 0.375, 1.0, 0.125, 0.5, 0.375, 0.5, 0.375, 0.75, 0.125, 0.75, 0.625, 0.5, 0.875, 0.5, 0.875, 0.75, 0.625, 0.75])
me_cube_027.update()
me_cube_028 = bpy.data.meshes.new('Cube.028')
me_cube_028.from_pydata([(-3.5, -1.498, -2.0), (-3.5, -1.498, 2.0), (-3.5, 1.498, -2.0), (-3.5, 1.498, 2.0), (3.5, -1.498, -2.0), (3.5, -1.498, 2.0), (3.5, 1.498, -2.0), (3.5, 1.498, 2.0)], [], [(0, 1, 3, 2), (2, 3, 7, 6), (6, 7, 5, 4), (4, 5, 1, 0), (2, 6, 4, 0), (7, 3, 1, 5)])
_uv = me_cube_028.uv_layers.new(name='UVMap')
_uv.uv.foreach_set('vector', [0.375, 0.0, 0.625, 0.0, 0.625, 0.25, 0.375, 0.25, 0.375, 0.25, 0.625, 0.25, 0.625, 0.5, 0.375, 0.5, 0.375, 0.5, 0.625, 0.5, 0.625, 0.75, 0.375, 0.75, 0.375, 0.75, 0.625, 0.75, 0.625, 1.0, 0.375, 1.0, 0.125, 0.5, 0.375, 0.5, 0.375, 0.75, 0.125, 0.75, 0.625, 0.5, 0.875, 0.5, 0.875, 0.75, 0.625, 0.75])
me_cube_028.update()
me_cube_029 = bpy.data.meshes.new('Cube.029')
me_cube_029.from_pydata([(-3.5, -1.498, -2.0), (-3.5, -1.498, 2.0), (-3.5, 1.498, -2.0), (-3.5, 1.498, 2.0), (3.5, -1.498, -2.0), (3.5, -1.498, 2.0), (3.5, 1.498, -2.0), (3.5, 1.498, 2.0)], [], [(0, 1, 3, 2), (2, 3, 7, 6), (6, 7, 5, 4), (4, 5, 1, 0), (2, 6, 4, 0), (7, 3, 1, 5)])
_uv = me_cube_029.uv_layers.new(name='UVMap')
_uv.uv.foreach_set('vector', [0.375, 0.0, 0.625, 0.0, 0.625, 0.25, 0.375, 0.25, 0.375, 0.25, 0.625, 0.25, 0.625, 0.5, 0.375, 0.5, 0.375, 0.5, 0.625, 0.5, 0.625, 0.75, 0.375, 0.75, 0.375, 0.75, 0.625, 0.75, 0.625, 1.0, 0.375, 1.0, 0.125, 0.5, 0.375, 0.5, 0.375, 0.75, 0.125, 0.75, 0.625, 0.5, 0.875, 0.5, 0.875, 0.75, 0.625, 0.75])
me_cube_029.update()

# ---- objects
ob_stroller = bpy.data.objects.new('Stroller', me_cube_002)
ob_ground = bpy.data.objects.new('Ground', me_cube_001)
ob_ramp = bpy.data.objects.new('Ramp', me_cube_005)
ob_light = bpy.data.objects.new('Light', light_light)
ob_camera = bpy.data.objects.new('Camera', cam_camera)
ob_light_001 = bpy.data.objects.new('Light.001', light_light_001)
ob_light_002 = bpy.data.objects.new('Light.002', light_light_002)
ob_building = bpy.data.objects.new('Building', me_cube_003)
ob_building_001 = bpy.data.objects.new('Building.001', me_cube_004)
ob_building_002 = bpy.data.objects.new('Building.002', me_cube_012)
ob_building_003 = bpy.data.objects.new('Building.003', me_cube_007)
ob_building_004 = bpy.data.objects.new('Building.004', me_cube_013)
ob_building_005 = bpy.data.objects.new('Building.005', me_cube_009)
ob_building_006 = bpy.data.objects.new('Building.006', me_cube_010)
ob_building_007 = bpy.data.objects.new('Building.007', me_cube_011)
ob_building_008 = bpy.data.objects.new('Building.008', me_cube_014)
ob_building_009 = bpy.data.objects.new('Building.009', me_cube_015)
ob_building_010 = bpy.data.objects.new('Building.010', me_cube_016)
ob_building_011 = bpy.data.objects.new('Building.011', me_cube_017)
ob_building_012 = bpy.data.objects.new('Building.012', me_cube_018)
ob_building_013 = bpy.data.objects.new('Building.013', me_cube_019)
ob_building_014 = bpy.data.objects.new('Building.014', me_cube_020)
ob_building_015 = bpy.data.objects.new('Building.015', me_cube_021)
ob_building_016 = bpy.data.objects.new('Building.016', me_cube_022)
ob_building_017 = bpy.data.objects.new('Building.017', me_cube_023)
ob_building_018 = bpy.data.objects.new('Building.018', me_cube_024)
ob_building_019 = bpy.data.objects.new('Building.019', me_cube_025)
ob_building_020 = bpy.data.objects.new('Building.020', me_cube_026)
ob_building_021 = bpy.data.objects.new('Building.021', me_cube_027)
ob_building_022 = bpy.data.objects.new('Building.022', me_cube_028)
ob_building_023 = bpy.data.objects.new('Building.023', me_cube_029)

# ---- transforms, parenting, visibility, modifiers, constraints
ob_stroller.location = (-43.94, 1.0, 11.82)
ob_stroller.rotation_euler = (0.0, -0.2009, 0.0)
ob_ground.location = (0.0, 0.0, 20.0)
ob_ramp.location = (-21.78, 1.0, 16.33)
ob_ramp.rotation_euler = (0.0, -0.2009, 0.0)
ob_ramp.scale = (0.3925, -0.5, 0.263)
ob_light.location = (0.0, 0.0, 25.0)
ob_light.rotation_euler = (0.6503, 0.05522, 1.866)
ob_light.lock_rotations_4d = False
ob_light.empty_display_type = 'ARROWS'
ob_light.color = (0.0, 0.0, 0.0, 0.0)
ob_light.lineart.crease_threshold = 0.0
ob_camera.location = (-62.44, -19.01, 19.55)
ob_camera.rotation_euler = (1.416, -5.558e-08, -0.9513)
ob_camera.lock_rotations_4d = False
ob_camera.empty_display_type = 'ARROWS'
ob_camera.color = (0.0, 0.0, 0.0, 0.0)
ob_camera.display_type = 'WIRE'
ob_camera.lineart.crease_threshold = 0.0
ob_light_001.location = (-25.03, 0.0, 22.36)
ob_light_001.rotation_euler = (0.6503, 0.05522, 1.866)
ob_light_001.lock_rotations_4d = False
ob_light_001.empty_display_type = 'ARROWS'
ob_light_001.color = (0.0, 0.0, 0.0, 0.0)
ob_light_001.lineart.crease_threshold = 0.0
ob_light_002.location = (-38.19, 0.0, 18.03)
ob_light_002.rotation_euler = (-1.571, -1.984, 3.142)
ob_light_002.lock_rotations_4d = False
ob_light_002.empty_display_type = 'ARROWS'
ob_light_002.color = (0.0, 0.0, 0.0, 0.0)
ob_light_002.lineart.crease_threshold = 0.0
ob_building.location = (0.0, -9.0, 22.15)
ob_building_001.location = (0.0, 9.0, 22.15)
ob_building_002.location = (-67.63, 9.0, 9.134)
ob_building_002.rotation_euler = (0.0, -0.2009, 0.0)
ob_building_003.location = (-8.84, 9.0, 21.11)
ob_building_003.rotation_euler = (0.0, -0.2009, 0.0)
ob_building_004.location = (-77.43, 9.0, 7.139)
ob_building_004.rotation_euler = (0.0, -0.2009, 0.0)
ob_building_005.location = (-18.64, 9.0, 19.11)
ob_building_005.rotation_euler = (0.0, -0.2009, 0.0)
ob_building_006.location = (-38.24, 9.0, 15.12)
ob_building_006.rotation_euler = (0.0, -0.2009, 0.0)
ob_building_007.location = (-28.44, 9.0, 17.12)
ob_building_007.rotation_euler = (0.0, -0.2009, 0.0)
ob_building_008.location = (-57.83, 9.0, 11.13)
ob_building_008.rotation_euler = (0.0, -0.2009, 0.0)
ob_building_009.location = (-48.04, 9.0, 13.12)
ob_building_009.rotation_euler = (0.0, -0.2009, 0.0)
ob_building_010.location = (-77.43, 9.0, 7.139)
ob_building_010.rotation_euler = (0.0, -0.2009, 0.0)
ob_building_011.location = (-67.63, 9.0, 9.134)
ob_building_011.rotation_euler = (0.0, -0.2009, 0.0)
ob_building_012.location = (-87.23, 9.0, 5.143)
ob_building_012.rotation_euler = (0.0, -0.2009, 0.0)
ob_building_013.location = (-97.03, 9.0, 3.148)
ob_building_013.rotation_euler = (0.0, -0.2009, 0.0)
ob_building_014.location = (-97.03, -9.0, 3.148)
ob_building_014.rotation_euler = (0.0, -0.2009, 0.0)
ob_building_015.location = (-87.23, -9.0, 5.143)
ob_building_015.rotation_euler = (0.0, -0.2009, 0.0)
ob_building_016.location = (-67.63, -9.0, 9.134)
ob_building_016.rotation_euler = (0.0, -0.2009, 0.0)
ob_building_017.location = (-77.43, -9.0, 7.139)
ob_building_017.rotation_euler = (0.0, -0.2009, 0.0)
ob_building_018.location = (-48.04, -9.0, 13.12)
ob_building_018.rotation_euler = (0.0, -0.2009, 0.0)
ob_building_019.location = (-57.83, -9.0, 11.13)
ob_building_019.rotation_euler = (0.0, -0.2009, 0.0)
ob_building_020.location = (-28.44, -9.0, 17.12)
ob_building_020.rotation_euler = (0.0, -0.2009, 0.0)
ob_building_021.location = (-38.24, -9.0, 15.12)
ob_building_021.rotation_euler = (0.0, -0.2009, 0.0)
ob_building_022.location = (-18.64, -9.0, 19.11)
ob_building_022.rotation_euler = (0.0, -0.2009, 0.0)
ob_building_023.location = (-8.84, -9.0, 21.11)
ob_building_023.rotation_euler = (0.0, -0.2009, 0.0)

# ---- collection membership
scene.collection.objects.link(ob_stroller)
scene.collection.objects.link(ob_ground)
scene.collection.objects.link(ob_ramp)
col_tools.objects.link(ob_light)
col_tools.objects.link(ob_camera)
col_tools.objects.link(ob_light_001)
col_tools.objects.link(ob_light_002)
col_buildings.objects.link(ob_building)
col_buildings.objects.link(ob_building_001)
col_buildings.objects.link(ob_building_002)
col_buildings.objects.link(ob_building_003)
col_buildings.objects.link(ob_building_004)
col_buildings.objects.link(ob_building_005)
col_buildings.objects.link(ob_building_006)
col_buildings.objects.link(ob_building_007)
col_buildings.objects.link(ob_building_008)
col_buildings.objects.link(ob_building_009)
col_buildings.objects.link(ob_building_010)
col_buildings.objects.link(ob_building_011)
col_buildings.objects.link(ob_building_012)
col_buildings.objects.link(ob_building_013)
col_buildings.objects.link(ob_building_014)
col_buildings.objects.link(ob_building_015)
col_buildings.objects.link(ob_building_016)
col_buildings.objects.link(ob_building_017)
col_buildings.objects.link(ob_building_018)
col_buildings.objects.link(ob_building_019)
col_buildings.objects.link(ob_building_020)
col_buildings.objects.link(ob_building_021)
col_buildings.objects.link(ob_building_022)
col_buildings.objects.link(ob_building_023)

# ---- scene / render settings (as saved in the file)
scene.camera = ob_camera
scene.frame_start = 1; scene.frame_end = 110; scene.frame_set(88)
scene.render.engine = 'BLENDER_EEVEE_NEXT'
scene.render.image_settings.file_format = 'FFMPEG'
scene.render.image_settings.color_mode = 'RGB'
scene.cycles.sampling_pattern = 'TABULATED_SOBOL'
scene.eevee.ray_tracing_options.trace_max_roughness = 0.0
bpy.context.view_layer.update()
